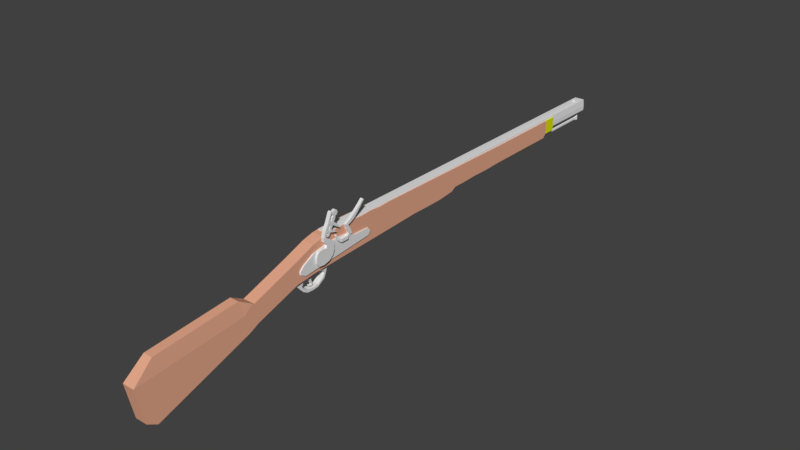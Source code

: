 # Source: musketweopon.blend  (saved by Blender 2.77.0; exported with 4.5.12 LTS)
import bpy
from mathutils import Matrix  # noqa: F401  (used for matrix-valued properties, if any)

bpy.ops.wm.read_factory_settings(use_empty=True)
scene = bpy.context.scene
scene.name = 'Scene'

# ---- collections
col_collection_1 = bpy.data.collections.new('Collection 1'); scene.collection.children.link(col_collection_1)

# ---- materials (node trees are filled in below, after node groups)
mat_material_009 = bpy.data.materials.new('Material.009')
mat_material_009.alpha_threshold = 0.0
mat_material_009.use_transparent_shadow = False
mat_material_009.roughness = 0.5
mat_material_006 = bpy.data.materials.new('Material.006')
mat_material_006.alpha_threshold = 0.0
mat_material_006.use_transparent_shadow = False
mat_material_006.diffuse_color = (0.8, 0.7663, 0.03698, 1.0)
mat_material_006.roughness = 0.5
mat_material_008 = bpy.data.materials.new('Material.008')
mat_material_008.alpha_threshold = 0.0
mat_material_008.use_transparent_shadow = False
mat_material_008.roughness = 0.5
mat_material_007 = bpy.data.materials.new('Material.007')
mat_material_007.alpha_threshold = 0.0
mat_material_007.use_transparent_shadow = False
mat_material_007.roughness = 0.5
mat_material_005 = bpy.data.materials.new('Material.005')
mat_material_005.alpha_threshold = 0.0
mat_material_005.use_transparent_shadow = False
mat_material_005.roughness = 0.5
mat_material = bpy.data.materials.new('Material')
mat_material.alpha_threshold = 0.0
mat_material.use_transparent_shadow = False
mat_material.roughness = 0.5
mat_material_001 = bpy.data.materials.new('Material.001')
mat_material_001.alpha_threshold = 0.0
mat_material_001.use_transparent_shadow = False
mat_material_001.diffuse_color = (0.7675, 0.8, 0.0, 1.0)
mat_material_001.roughness = 0.5
mat_material_002 = bpy.data.materials.new('Material.002')
mat_material_002.alpha_threshold = 0.0
mat_material_002.use_transparent_shadow = False
mat_material_002.roughness = 0.5
mat_material_003 = bpy.data.materials.new('Material.003')
mat_material_003.alpha_threshold = 0.0
mat_material_003.use_transparent_shadow = False
mat_material_003.roughness = 0.5
mat_material_004 = bpy.data.materials.new('Material.004')
mat_material_004.alpha_threshold = 0.0
mat_material_004.use_transparent_shadow = False
mat_material_004.diffuse_color = (0.8, 0.3994, 0.2602, 1.0)
mat_material_004.specular_color = (0.7613, 0.7613, 0.7613)
mat_material_004.roughness = 0.5

# ---- material node trees

# ---- world
world_world = bpy.data.worlds.new('World'); scene.world = world_world
world_world.color = (0.05088, 0.05088, 0.05088)
world_world.use_sun_shadow = False
world_world.sun_shadow_jitter_overblur = 0.0
world_world.cycles.sampling_method = 'MANUAL'

# ---- meshes
me_cylinder = bpy.data.meshes.new('Cylinder')
me_cylinder.from_pydata([(0.0, 1.0, -1.0), (0.0, 1.0, 1.0), (0.1951, 0.9808, -1.0), (0.1951, 0.9808, 1.0), (0.3827, 0.9239, -1.0), (0.3827, 0.9239, 1.0), (0.5556, 0.8315, -1.0), (0.5556, 0.8315, 1.0), (0.7071, 0.7071, -1.0), (0.7071, 0.7071, 1.0), (0.8315, 0.5556, -1.0), (0.8315, 0.5556, 1.0), (0.9239, 0.3827, -1.0), (0.9239, 0.3827, 1.0), (0.9808, 0.1951, -1.0), (0.9808, 0.1951, 1.0), (1.0, 7.55e-08, -1.0), (1.0, 7.55e-08, 1.0), (0.9808, -0.1951, -1.0), (0.9808, -0.1951, 1.0), (0.9239, -0.3827, -1.0), (0.9239, -0.3827, 1.0), (0.8315, -0.5556, -1.0), (0.8315, -0.5556, 1.0), (0.7071, -0.7071, -1.0), (0.7071, -0.7071, 1.0), (0.5556, -0.8315, -1.0), (0.5556, -0.8315, 1.0), (0.3827, -0.9239, -1.0), (0.3827, -0.9239, 1.0), (0.1951, -0.9808, -1.0), (0.1951, -0.9808, 1.0), (-3.258e-07, -1.0, -1.0), (-3.258e-07, -1.0, 1.0), (-0.1951, -0.9808, -1.0), (-0.1951, -0.9808, 1.0), (-0.3827, -0.9239, -1.0), (-0.3827, -0.9239, 1.0), (-0.5556, -0.8315, -1.0), (-0.5556, -0.8315, 1.0), (-0.7071, -0.7071, -1.0), (-0.7071, -0.7071, 1.0), (-0.8315, -0.5556, -1.0), (-0.8315, -0.5556, 1.0), (-0.9239, -0.3827, -1.0), (-0.9239, -0.3827, 1.0), (-0.9808, -0.1951, -1.0), (-0.9808, -0.1951, 1.0), (-1.0, 9.656e-07, -1.0), (-1.0, 9.656e-07, 1.0), (-0.9808, 0.1951, -1.0), (-0.9808, 0.1951, 1.0), (-0.9239, 0.3827, -1.0), (-0.9239, 0.3827, 1.0), (-0.8315, 0.5556, -1.0), (-0.8315, 0.5556, 1.0), (-0.7071, 0.7071, -1.0), (-0.7071, 0.7071, 1.0), (-0.5556, 0.8315, -1.0), (-0.5556, 0.8315, 1.0), (-0.3827, 0.9239, -1.0), (-0.3827, 0.9239, 1.0), (-0.1951, 0.9808, -1.0), (-0.1951, 0.9808, 1.0)], [], [(0, 1, 3, 2), (2, 3, 5, 4), (4, 5, 7, 6), (6, 7, 9, 8), (8, 9, 11, 10), (10, 11, 13, 12), (12, 13, 15, 14), (14, 15, 17, 16), (16, 17, 19, 18), (18, 19, 21, 20), (20, 21, 23, 22), (22, 23, 25, 24), (24, 25, 27, 26), (26, 27, 29, 28), (28, 29, 31, 30), (30, 31, 33, 32), (32, 33, 35, 34), (34, 35, 37, 36), (36, 37, 39, 38), (38, 39, 41, 40), (40, 41, 43, 42), (42, 43, 45, 44), (44, 45, 47, 46), (46, 47, 49, 48), (48, 49, 51, 50), (50, 51, 53, 52), (52, 53, 55, 54), (54, 55, 57, 56), (56, 57, 59, 58), (58, 59, 61, 60), (3, 1, 63, 61, 59, 57, 55, 53, 51, 49, 47, 45, 43, 41, 39, 37, 35, 33, 31, 29, 27, 25, 23, 21, 19, 17, 15, 13, 11, 9, 7, 5), (60, 61, 63, 62), (62, 63, 1, 0), (0, 2, 4, 6, 8, 10, 12, 14, 16, 18, 20, 22, 24, 26, 28, 30, 32, 34, 36, 38, 40, 42, 44, 46, 48, 50, 52, 54, 56, 58, 60, 62)])
me_cylinder.use_remesh_preserve_volume = False
me_cylinder.use_remesh_preserve_attributes = False
me_cylinder.use_mirror_vertex_groups = False
me_cylinder.update()
me_cube_012 = bpy.data.meshes.new('Cube.012')
me_cube_012.from_pydata([(-1.0, -1.0, -1.0), (-1.0, -1.0, 0.7224), (-1.0, 1.0, -1.0), (-1.0, 1.0, 1.208), (1.0, -1.0, -1.0), (1.0, -1.0, 0.7224), (1.0, 1.0, -1.0), (1.0, 1.0, 1.208), (-1.0, -0.1429, 0.8265), (-1.0, -0.1429, -1.0), (1.0, -0.1429, 0.8265), (1.0, -0.1429, -1.0), (-1.0, -3.811, -0.9197), (-1.0, -3.811, 0.7224), (1.0, -3.811, 0.7224), (1.0, -3.811, -0.9197), (-1.0, -3.366, -1.0), (-1.0, -3.366, 0.7224), (1.0, -3.366, -1.0), (1.0, -3.366, 0.7224), (-0.8224, -4.912, -0.2429), (-0.8224, -4.301, 0.9615), (0.8224, -4.301, 0.9615), (0.8224, -4.912, -0.2429), (-0.7999, -5.968, 0.636), (-0.7999, -5.066, 1.591), (0.7999, -5.066, 1.591), (0.7999, -5.968, 0.636), (-0.647, -6.503, 1.707), (-0.647, -5.578, 2.23), (0.647, -5.578, 2.23), (0.647, -6.503, 1.707), (-0.5232, -6.869, 2.647), (-0.5232, -6.056, 2.925), (0.5232, -6.056, 2.925), (0.5232, -6.869, 2.647), (-0.5232, -7.184, 3.566), (-0.5232, -6.371, 3.844), (0.5232, -6.371, 3.844), (0.5232, -7.184, 3.566), (-1.0, -1.0, -0.1388), (-1.0, 1.0, 0.1041), (1.0, 1.0, 0.1041), (1.0, -1.0, -0.1388), (1.0, -0.1429, -0.08676), (-1.0, -0.1429, -0.08676), (-1.0, -3.811, -0.09865), (1.0, -3.811, -0.09865), (1.0, -3.366, -0.1388), (-1.0, -3.366, -0.1388), (-0.8224, -4.607, 0.3593), (0.8224, -4.607, 0.3593), (-0.7999, -5.517, 1.113), (0.7999, -5.517, 1.113), (-0.647, -6.041, 1.969), (0.647, -6.041, 1.969), (-0.5232, -6.462, 2.786), (0.5232, -6.462, 2.786), (-0.5232, -6.878, 4.067), (0.5232, -6.878, 4.067), (-1.0, 4.193, 0.1041), (-1.0, 3.636, -1.0), (-1.0, 3.663, 1.208), (-2.157, 1.0, 1.208), (-0.1566, 1.0, 1.208), (-0.1566, 1.0, 0.1041), (-0.1566, 1.0, -1.0), (-2.157, 1.0, -1.0), (-0.1566, 3.663, 1.208), (-2.157, 4.193, 0.1041), (-2.157, 3.636, -1.0), (-2.157, 3.663, 1.208), (-0.1566, 4.193, 0.1041), (-0.1566, 3.636, -1.0), (-1.0, 1.0, -0.4893), (1.0, 1.0, -0.4893), (1.0, -1.0, -0.6017), (1.0, -0.1429, -0.5776), (-1.0, -0.1429, -0.5776), (1.0, -3.811, -0.5399), (1.0, -3.366, -0.6017), (0.8224, -4.771, 0.0356), (0.7999, -5.76, 0.8568), (0.647, -6.289, 1.828), (0.5232, -6.681, 2.711), (0.5232, -7.042, 3.797), (-1.0, -1.0, -0.6017), (-1.0, -3.811, -0.5399), (-1.0, -3.366, -0.6017), (-0.8224, -4.771, 0.0356), (-0.7999, -5.76, 0.8568), (-0.647, -6.289, 1.828), (-0.5232, -6.681, 2.711), (-0.5232, -7.042, 3.797), (-1.0, 4.04, -0.4893), (-0.1566, 1.0, -0.4893), (-2.157, 4.04, -0.4893), (-0.1566, 4.04, -0.4893), (-1.0, -1.0, 0.2918), (-1.0, -3.811, 0.3118), (-1.0, -3.366, 0.2918), (-0.8224, -4.454, 0.6604), (-0.7999, -5.292, 1.352), (-0.647, -5.81, 2.099), (-0.5232, -6.259, 2.856), (-0.5232, -6.625, 3.956), (-1.0, 1.0, 0.6562), (1.0, 1.0, 0.6562), (1.0, -1.0, 0.2918), (1.0, -0.1429, 0.3699), (-1.0, -0.1429, 0.3699), (1.0, -3.811, 0.3118), (1.0, -3.366, 0.2918), (0.8224, -4.454, 0.6604), (0.7999, -5.292, 1.352), (0.647, -5.81, 2.099), (0.5232, -6.259, 2.856), (0.5232, -6.625, 3.956), (-1.0, 4.096, 0.6562), (-0.1566, 1.0, 0.6562), (-2.157, 4.096, 0.6562), (-0.1566, 4.096, 0.6562), (-1.0, 2.508, 1.208), (-1.0, 1.91, 0.1041), (-1.0, 2.458, -1.0), (-0.1566, 2.508, 1.208), (-2.157, 2.508, 1.208), (-2.157, 2.458, -1.0), (-0.1566, 2.458, -1.0), (-0.1566, 1.91, 0.1041), (-0.1566, 2.009, -0.4893), (-1.0, 2.009, -0.4893), (-0.1566, 2.01, 0.6562), (-1.0, 2.01, 0.6562), (-1.0, 2.765, 0.1041), (-0.1566, 2.693, 1.208), (-0.1566, 2.647, -1.0), (-0.1566, 3.16, -0.4893), (-1.0, 3.16, -0.4893), (-0.1566, 2.414, 0.7538), (-1.0, 2.414, 0.7538), (-1.0, 2.693, 1.208), (-1.0, 2.647, -1.0), (-2.157, 2.693, 1.208), (-2.157, 2.647, -1.0), (-0.1566, 2.765, 0.1041), (-1.0, 3.034, 0.1041), (-0.1566, 2.914, 1.208), (-0.1566, 2.873, -1.0), (-0.1566, 3.363, -0.4893), (-1.0, 3.363, -0.4893), (-0.1566, 2.618, 0.8514), (-1.0, 2.618, 0.8514), (-1.0, 2.914, 1.208), (-1.0, 2.873, -1.0), (-2.157, 2.914, 1.208), (-2.157, 2.873, -1.0), (-0.1566, 3.034, 0.1041), (-1.0, 1.0, -0.7695), (1.0, 1.0, -0.7695), (1.0, -1.0, -0.8202), (1.0, -0.1429, -0.8093), (-1.0, -0.1429, -0.8093), (1.0, -3.811, -0.7482), (1.0, -3.366, -0.8202), (0.8224, -4.848, -0.1172), (0.7999, -5.874, 0.7357), (0.647, -6.407, 1.762), (0.5232, -6.784, 2.676), (0.5232, -7.12, 3.67), (-1.0, 3.818, -0.7695), (-0.1566, 1.0, -0.7695), (-2.157, 3.818, -0.7695), (-0.1566, 3.818, -0.7695), (-1.0, -1.0, -0.8202), (-1.0, -3.811, -0.7482), (-1.0, -3.366, -0.8202), (-0.8224, -4.848, -0.1172), (-0.7999, -5.874, 0.7357), (-0.647, -6.407, 1.762), (-0.5232, -6.784, 2.676), (-0.5232, -7.12, 3.67), (-1.0, 2.255, -0.7695), (-0.1566, 2.255, -0.7695), (-1.0, 2.879, -0.7695), (-0.1566, 2.879, -0.7695), (-1.0, 3.094, -0.7695), (-0.1566, 3.094, -0.7695)], [], [(162, 158, 2, 9), (150, 146, 60, 94), (161, 160, 4, 11), (176, 16, 12, 175), (9, 2, 6, 11), (10, 7, 3, 8), (5, 10, 8, 1), (0, 9, 11, 4), (159, 161, 11, 6), (174, 162, 9, 0), (14, 13, 21, 22), (16, 18, 15, 12), (19, 17, 13, 14), (112, 19, 14, 111), (108, 5, 19, 112), (5, 1, 17, 19), (0, 4, 18, 16), (174, 0, 16, 176), (113, 22, 26, 114), (175, 12, 20, 177), (12, 15, 23, 20), (111, 14, 22, 113), (26, 25, 29, 30), (22, 21, 25, 26), (177, 20, 24, 178), (20, 23, 27, 24), (28, 31, 35, 32), (178, 24, 28, 179), (24, 27, 31, 28), (114, 26, 30, 115), (34, 33, 37, 38), (115, 30, 34, 116), (30, 29, 33, 34), (179, 28, 32, 180), (169, 181, 36, 39), (180, 32, 36, 181), (32, 35, 39, 36), (116, 34, 38, 117), (84, 57, 59, 85), (104, 56, 58, 105), (117, 105, 58, 59), (103, 54, 56, 104), (83, 55, 57, 84), (82, 53, 55, 83), (102, 52, 54, 103), (101, 50, 52, 102), (79, 47, 51, 81), (99, 46, 50, 101), (81, 51, 53, 82), (98, 40, 49, 100), (76, 43, 48, 80), (80, 48, 47, 79), (98, 110, 45, 40), (107, 109, 44, 42), (100, 49, 46, 99), (109, 108, 43, 44), (154, 61, 70, 156), (110, 106, 41, 45), (6, 2, 67, 66), (94, 60, 69, 96), (152, 153, 62, 118), (118, 62, 71, 120), (107, 42, 65, 119), (159, 6, 66, 171), (155, 147, 68, 71), (172, 173, 73, 70), (120, 121, 72, 69), (187, 148, 73, 173), (151, 157, 72, 121), (148, 156, 70, 73), (3, 7, 64, 63), (122, 3, 63, 126), (157, 149, 97, 72), (69, 72, 97, 96), (42, 75, 95, 65), (170, 94, 96, 172), (164, 80, 79, 163), (160, 76, 80, 164), (165, 81, 82, 166), (163, 79, 81, 165), (166, 82, 83, 167), (167, 83, 84, 168), (168, 84, 85, 169), (56, 92, 93, 58), (59, 58, 93, 85), (54, 91, 92, 56), (52, 90, 91, 54), (50, 89, 90, 52), (46, 87, 89, 50), (40, 86, 88, 49), (40, 45, 78, 86), (42, 44, 77, 75), (49, 88, 87, 46), (44, 43, 76, 77), (186, 150, 94, 170), (45, 41, 74, 78), (147, 151, 121, 68), (71, 68, 121, 120), (7, 107, 119, 64), (60, 118, 120, 69), (146, 152, 118, 60), (8, 3, 106, 110), (10, 5, 108, 109), (17, 100, 99, 13), (7, 10, 109, 107), (1, 8, 110, 98), (1, 98, 100, 17), (13, 99, 101, 21), (21, 101, 102, 25), (25, 102, 103, 29), (29, 103, 104, 33), (38, 37, 105, 117), (33, 104, 105, 37), (57, 116, 117, 59), (55, 115, 116, 57), (53, 114, 115, 55), (47, 111, 113, 51), (51, 113, 114, 53), (43, 108, 112, 48), (48, 112, 111, 47), (41, 106, 133, 123), (64, 119, 132, 125), (158, 74, 131, 182), (65, 95, 130, 129), (141, 122, 126, 143), (66, 67, 127, 128), (119, 65, 129, 132), (171, 66, 128, 183), (63, 64, 125, 126), (106, 3, 122, 133), (2, 124, 127, 67), (74, 41, 123, 131), (153, 141, 143, 155), (123, 133, 140, 134), (125, 132, 139, 135), (182, 131, 138, 184), (129, 130, 137, 145), (128, 127, 144, 136), (132, 129, 145, 139), (183, 128, 136, 185), (126, 125, 135, 143), (133, 122, 141, 140), (124, 142, 144, 127), (131, 123, 134, 138), (62, 153, 155, 71), (134, 140, 152, 146), (135, 139, 151, 147), (184, 138, 150, 186), (145, 137, 149, 157), (136, 144, 156, 148), (139, 145, 157, 151), (185, 136, 148, 187), (143, 135, 147, 155), (140, 141, 153, 152), (142, 154, 156, 144), (138, 134, 146, 150), (137, 185, 187, 149), (142, 184, 186, 154), (130, 183, 185, 137), (124, 182, 184, 142), (95, 171, 183, 130), (2, 158, 182, 124), (154, 186, 170, 61), (35, 168, 169, 39), (31, 167, 168, 35), (27, 166, 167, 31), (15, 163, 165, 23), (23, 165, 166, 27), (4, 160, 164, 18), (18, 164, 163, 15), (61, 170, 172, 70), (149, 187, 173, 97), (96, 97, 173, 172), (75, 159, 171, 95), (92, 180, 181, 93), (85, 93, 181, 169), (91, 179, 180, 92), (90, 178, 179, 91), (89, 177, 178, 90), (87, 175, 177, 89), (86, 174, 176, 88), (86, 78, 162, 174), (75, 77, 161, 159), (88, 176, 175, 87), (77, 76, 160, 161), (78, 74, 158, 162)])
me_cube_012.materials.append(mat_material_009)
me_cube_012.use_remesh_preserve_volume = False
me_cube_012.use_remesh_preserve_attributes = False
me_cube_012.use_mirror_vertex_groups = False
me_cube_012.update()
me_cube_014 = bpy.data.meshes.new('Cube.014')
me_cube_014.from_pydata([(-1.0, -1.0, -0.8469), (-1.0, -1.0, 1.0), (-1.0, 1.0, 1.0), (1.0, -1.0, -0.8469), (1.0, -1.0, 1.0), (1.0, 1.0, 1.0), (-1.0, 72.48, -0.07901), (-0.5113, 72.48, -0.5705), (0.5113, 72.48, -0.5705), (1.0, 72.48, -0.07901), (-1.198, 243.1, 0.2264), (-0.709, 243.1, -0.2651), (0.709, 243.1, -0.2651), (1.198, 243.1, 0.2264), (-1.0, 1.0, -0.3931), (-0.5686, 1.0, -0.8245), (-1.0, 0.5687, -0.8293), (0.5686, 1.0, -0.8245), (1.0, 1.0, -0.3931), (1.0, 0.5687, -0.8293), (-0.5686, 72.42, -0.5707), (-1.0, 72.42, -0.1394), (1.0, 72.42, -0.1394), (0.5686, 72.42, -0.5707), (-0.5935, 72.48, 1.0), (-1.0, 72.48, 0.5887), (-1.0, 72.07, 1.0), (1.0, 72.48, 0.5887), (0.594, 72.48, 1.0), (1.0, 72.07, 1.0), (-0.7912, 243.1, 2.13), (-1.198, 243.1, 1.719), (1.198, 243.1, 1.719), (0.7918, 243.1, 2.13), (-0.4984, 248.6, -0.01156), (-0.709, 247.6, -0.9507), (-0.8465, 248.6, 0.126), (-1.806, 247.6, -0.4606), (0.8058, 248.6, 0.1167), (1.921, 247.6, -0.4605), (0.4918, 248.6, -0.01156), (0.709, 247.6, -0.9507), (-0.8465, 248.6, 2.57), (-1.806, 247.6, 2.84), (-1.045, 248.6, 2.415), (-1.302, 247.6, 3.25), (0.939, 248.6, 2.415), (1.167, 247.6, 3.249), (0.8058, 248.6, 2.499), (1.921, 247.6, 2.839)], [], [(0, 16, 15, 17, 19, 3), (32, 49, 47, 33), (27, 9, 13, 32), (4, 1, 0, 3), (17, 15, 20, 7, 8, 23), (4, 5, 2, 1), (43, 31, 30, 45), (1, 2, 14, 16, 0), (6, 25, 31, 10), (8, 7, 11, 12), (10, 37, 35, 11), (5, 4, 3, 19, 18), (6, 7, 20, 21), (2, 5, 29, 28, 24, 26), (39, 13, 12, 41), (10, 31, 43, 37), (8, 9, 22, 23), (8, 12, 13, 9), (11, 7, 6, 10), (12, 11, 35, 41), (32, 13, 39, 49), (14, 2, 26, 25, 6, 21), (14, 15, 16), (17, 18, 19), (22, 18, 17, 23), (14, 21, 20, 15), (5, 18, 22, 9, 27, 29), (24, 25, 26), (27, 28, 29), (33, 28, 27, 32), (24, 30, 31, 25), (30, 33, 47, 45), (24, 28, 33, 30), (36, 34, 35, 37), (40, 38, 39, 41), (34, 40, 41, 35), (48, 46, 47, 49), (44, 42, 43, 45), (46, 44, 45, 47), (42, 36, 37, 43), (38, 48, 49, 39), (42, 44, 46, 48, 38, 40, 34, 36)])
me_cube_014.use_remesh_preserve_volume = False
me_cube_014.use_remesh_preserve_attributes = False
me_cube_014.use_mirror_vertex_groups = False
me_cube_014.update()
me_cube_010 = bpy.data.meshes.new('Cube.010')
me_cube_010.from_pydata([(-1.0, -1.577, -1.916), (-1.0, -1.0, 1.0), (-1.0, 1.0, -1.0), (-1.0, 1.0, 1.0), (1.0, -1.577, -1.916), (1.0, -1.0, 1.0), (1.0, 1.0, -1.0), (1.0, 1.0, 1.0), (-1.0, -0.3846, 0.6082), (-1.0, -0.3846, -1.392), (1.0, -0.3846, 0.6082), (1.0, -0.3846, -1.392)], [], [(8, 3, 2, 9), (3, 7, 6, 2), (10, 5, 4, 11), (5, 1, 0, 4), (9, 2, 6, 11), (10, 7, 3, 8), (5, 10, 8, 1), (0, 9, 11, 4), (7, 10, 11, 6), (1, 8, 9, 0)])
me_cube_010.materials.append(mat_material_006)
me_cube_010.use_remesh_preserve_volume = False
me_cube_010.use_remesh_preserve_attributes = False
me_cube_010.use_mirror_vertex_groups = False
me_cube_010.update()
me_cube_007 = bpy.data.meshes.new('Cube.007')
me_cube_007.from_pydata([(-1.0, -2.945, -0.9259), (-1.0, -2.541, 2.046), (-1.0, 1.225, -1.018), (-1.0, 0.6854, 1.593), (1.0, -2.945, -0.9259), (1.0, -2.541, 2.046), (1.0, 1.225, -1.018), (1.0, 0.6854, 1.593), (-1.0, -1.252, 1.956), (-1.0, -1.407, -0.9597), (1.0, -1.252, 1.956), (1.0, -1.407, -0.9597), (1.0, -1.367, 6.345), (1.0, -2.302, 5.701), (-1.0, -2.302, 5.701), (-1.0, -1.367, 6.345), (1.0, -1.013, 4.07), (1.0, -2.186, 3.808), (-1.0, -1.013, 4.07), (-1.0, -2.186, 3.808), (1.0, -2.086, 7.672), (1.0, -2.977, 7.707), (-1.0, -2.977, 7.707), (-1.0, -2.086, 7.672), (1.0, -1.966, 8.188), (1.0, -2.609, 8.806), (-1.0, -2.609, 8.806), (-1.0, -1.966, 8.188), (1.0, -1.707, 8.153), (1.0, -1.743, 9.044), (-1.0, -1.743, 9.044), (-1.0, -1.707, 8.153), (1.0, -1.035, 8.001), (1.0, -0.8096, 8.864), (-1.0, -0.8096, 8.864), (-1.0, -1.035, 8.001), (1.0, -0.73, 7.746), (1.0, 0.07737, 8.125), (-1.0, 0.07737, 8.125), (-1.0, -0.73, 7.746), (-1.0, -2.176, -0.9428), (1.0, -1.896, 2.001), (-1.0, -1.896, 2.001), (1.0, -2.176, -0.9428), (1.0, -1.834, 6.023), (-1.0, -1.834, 6.023), (-1.0, -1.599, 3.939), (1.0, -1.599, 3.939), (1.0, -2.532, 7.69), (-1.0, -2.532, 7.69), (1.0, -2.287, 8.497), (-1.0, -2.287, 8.497), (1.0, -1.725, 8.598), (-1.0, -1.725, 8.598), (1.0, -0.9222, 8.433), (-1.0, -0.9222, 8.433), (1.0, -0.2072, 7.599), (-1.0, -0.2072, 7.599), (-1.0, -2.688, 0.9669), (-1.0, 1.528, 0.7182), (1.0, 1.528, 0.7182), (1.0, -2.688, 0.9669), (1.0, -1.308, 0.8971), (-1.0, -1.308, 0.8971), (-1.0, -1.998, 0.932), (1.0, -1.998, 0.932)], [], [(63, 59, 2, 9), (59, 60, 6, 2), (65, 61, 4, 43), (61, 58, 0, 4), (9, 2, 6, 11), (10, 7, 3, 8), (47, 16, 12, 44), (40, 9, 11, 43), (60, 62, 11, 6), (64, 63, 9, 40), (44, 12, 20, 48), (16, 18, 15, 12), (46, 19, 14, 45), (19, 17, 13, 14), (1, 5, 17, 19), (42, 1, 19, 46), (10, 8, 18, 16), (41, 10, 16, 47), (49, 22, 26, 51), (12, 15, 23, 20), (14, 13, 21, 22), (45, 14, 22, 49), (24, 27, 31, 28), (48, 20, 24, 50), (20, 23, 27, 24), (22, 21, 25, 26), (30, 29, 33, 34), (26, 25, 29, 30), (51, 26, 30, 53), (50, 24, 28, 52), (55, 34, 38, 57), (53, 30, 34, 55), (52, 28, 32, 54), (28, 31, 35, 32), (56, 36, 39, 57), (54, 32, 36, 56), (32, 35, 39, 36), (34, 33, 37, 38), (33, 54, 56, 37), (37, 56, 57, 38), (29, 52, 54, 33), (31, 53, 55, 35), (35, 55, 57, 39), (25, 50, 52, 29), (27, 51, 53, 31), (21, 48, 50, 25), (15, 45, 49, 23), (23, 49, 51, 27), (5, 41, 47, 17), (8, 42, 46, 18), (18, 46, 45, 15), (13, 44, 48, 21), (58, 64, 40, 0), (0, 40, 43, 4), (17, 47, 44, 13), (62, 65, 43, 11), (10, 41, 65, 62), (1, 42, 64, 58), (42, 8, 63, 64), (7, 10, 62, 60), (5, 1, 58, 61), (41, 5, 61, 65), (3, 7, 60, 59), (8, 3, 59, 63)])
me_cube_007.use_remesh_preserve_volume = False
me_cube_007.use_remesh_preserve_attributes = False
me_cube_007.use_mirror_vertex_groups = False
me_cube_007.update()
me_cube_005 = bpy.data.meshes.new('Cube.005')
me_cube_005.from_pydata([(-1.0, 0.6731, -0.7675), (-1.0, -1.239, 0.8815), (-1.0, 0.9986, -0.1304), (-1.0, 1.0, 1.0), (1.0, 0.6731, -0.7675), (1.0, -1.239, 0.8815), (1.0, 0.9986, -0.1304), (1.0, 1.0, 1.0), (-1.0, 2.113, -1.394), (-1.0, 1.486, -2.192), (1.0, 2.113, -1.394), (1.0, 1.486, -2.192), (-1.0, 2.545, -2.508), (-1.0, 2.286, -3.375), (1.0, 2.545, -2.508), (1.0, 2.286, -3.375), (-1.0, 4.054, -3.681), (-1.0, 3.795, -4.547), (1.0, 4.054, -3.681), (1.0, 3.795, -4.547), (-1.0, 8.101, -4.423), (-1.0, 7.861, -5.184), (1.0, 8.101, -4.423), (1.0, 7.861, -5.184), (1.0, 5.798, -5.023), (1.0, 6.029, -4.314), (-1.0, 6.029, -4.314), (-1.0, 5.798, -5.023), (-1.0, 10.08, -3.527), (-1.0, 10.71, -4.019), (1.0, 10.08, -3.527), (1.0, 10.71, -4.019), (-1.0, 11.11, -2.485), (-1.0, 11.87, -2.266), (1.0, 11.11, -2.485), (1.0, 11.87, -2.266), (-1.0, 9.62, 0.3017), (-1.0, 12.75, -0.05235), (1.0, 9.62, 0.3017), (1.0, 12.75, -0.05235), (-1.0, 12.31, -1.159), (1.0, 12.31, -1.159), (1.0, 10.61, -1.083), (-1.0, 10.61, -1.083), (-1.0, 1.638, -0.5904), (-1.0, 1.145, -1.594), (1.0, 1.638, -0.5904), (1.0, 1.145, -1.594), (1.0, 4.382, 0.8455), (-1.0, 4.382, 0.8455), (-1.0, 3.692, 0.8849), (1.0, 3.692, 0.8849), (-1.0, 2.951, -0.3441), (1.0, 2.951, -0.3441), (1.0, 2.436, 0.05249), (-1.0, 2.436, 0.05249)], [], [(1, 3, 2, 0), (3, 7, 6, 2), (7, 5, 4, 6), (5, 1, 0, 4), (45, 44, 8, 9), (5, 7, 3, 1), (10, 11, 15, 14), (53, 52, 49, 48), (47, 45, 9, 11), (46, 47, 11, 10), (15, 13, 17, 19), (9, 8, 12, 13), (11, 9, 13, 15), (8, 10, 14, 12), (25, 24, 23, 22), (12, 14, 18, 16), (14, 15, 19, 18), (13, 12, 16, 17), (21, 20, 28, 29), (27, 26, 20, 21), (24, 27, 21, 23), (26, 25, 22, 20), (16, 18, 25, 26), (19, 17, 27, 24), (17, 16, 26, 27), (18, 19, 24, 25), (30, 31, 35, 34), (23, 21, 29, 31), (20, 22, 30, 28), (22, 23, 31, 30), (41, 40, 37, 39), (29, 28, 32, 33), (31, 29, 33, 35), (28, 30, 34, 32), (37, 36, 38, 39), (43, 42, 38, 36), (42, 41, 39, 38), (40, 43, 36, 37), (33, 32, 43, 40), (34, 35, 41, 42), (32, 34, 42, 43), (35, 33, 40, 41), (6, 4, 47, 46), (4, 0, 45, 47), (2, 6, 46, 44), (0, 2, 44, 45), (50, 51, 48, 49), (55, 54, 51, 50), (54, 53, 48, 51), (52, 55, 50, 49), (8, 44, 55, 52), (46, 10, 53, 54), (44, 46, 54, 55), (10, 8, 52, 53)])
me_cube_005.use_remesh_preserve_volume = False
me_cube_005.use_remesh_preserve_attributes = False
me_cube_005.use_mirror_vertex_groups = False
me_cube_005.update()
me_cube_009 = bpy.data.meshes.new('Cube.009')
me_cube_009.from_pydata([(-1.0, -0.7327, -0.5029), (-1.0, -1.0, 1.0), (-1.0, 1.0, -1.0), (-1.0, 1.0, 1.0), (1.0, -0.7327, -0.5029), (1.0, -1.0, 1.0), (1.0, 1.0, -1.0), (1.0, 1.0, 1.0), (-1.0, -0.3915, 7.852), (-1.0, 1.039, 5.954), (1.0, 1.039, 5.954), (1.0, -0.3915, 7.852), (-1.0, 18.11, 10.47), (-1.0, 18.47, 9.513), (1.0, 18.47, 9.513), (1.0, 18.11, 10.47), (1.0, 3.658, 7.895), (-1.0, 3.658, 7.895), (-1.0, 4.764, 5.703), (1.0, 4.764, 5.703), (1.0, 6.019, 8.154), (-1.0, 7.534, 5.999), (-1.0, 6.019, 8.154), (1.0, 7.534, 5.999), (1.0, 8.594, 8.417), (-1.0, 10.86, 6.858), (-1.0, 8.594, 8.417), (1.0, 10.86, 6.858), (-1.0, 0.1171, 1.0), (-1.0, 0.1171, -1.0), (1.0, 0.1171, 1.0), (1.0, 0.1171, -1.0), (-1.0, 0.3857, 6.803), (1.0, 0.3857, 6.803), (-1.0, 18.47, 10.07), (1.0, 18.47, 10.07), (-1.0, 4.764, 7.578), (1.0, 4.764, 7.578), (-1.0, 7.18, 8.005), (1.0, 7.18, 8.005), (-1.0, 9.827, 8.473), (1.0, 9.827, 8.473), (1.0, 14.24, 9.465), (-1.0, 15.46, 8.462), (-1.0, 14.24, 9.465), (1.0, 15.46, 8.462), (-1.0, 15.05, 9.436), (1.0, 15.05, 9.436), (-1.0, 1.171, 2.956), (1.0, 1.171, 2.956), (1.0, -1.021, 3.966), (-1.0, -1.021, 3.966), (-1.0, 0.2277, 3.389), (1.0, 0.2277, 3.389)], [], [(28, 3, 2, 29), (3, 7, 6, 2), (30, 5, 4, 31), (5, 1, 0, 4), (29, 2, 6, 31), (49, 48, 9, 10), (44, 42, 15, 12), (53, 49, 10, 33), (52, 51, 8, 32), (51, 50, 11, 8), (35, 14, 13, 34), (45, 43, 13, 14), (47, 45, 14, 35), (46, 44, 12, 34), (32, 8, 17, 36), (33, 10, 19, 37), (10, 9, 18, 19), (8, 11, 16, 17), (36, 17, 22, 38), (37, 19, 23, 39), (19, 18, 21, 23), (17, 16, 20, 22), (38, 22, 26, 40), (39, 23, 27, 41), (23, 21, 25, 27), (22, 20, 24, 26), (20, 39, 41, 24), (21, 38, 40, 25), (16, 37, 39, 20), (18, 36, 38, 21), (11, 33, 37, 16), (9, 32, 36, 18), (43, 46, 34, 13), (42, 47, 35, 15), (15, 35, 34, 12), (48, 52, 32, 9), (50, 53, 33, 11), (0, 29, 31, 4), (7, 30, 31, 6), (1, 28, 29, 0), (24, 41, 47, 42), (25, 40, 46, 43), (40, 26, 44, 46), (41, 27, 45, 47), (27, 25, 43, 45), (26, 24, 42, 44), (5, 30, 53, 50), (3, 28, 52, 48), (1, 5, 50, 51), (28, 1, 51, 52), (30, 7, 49, 53), (7, 3, 48, 49)])
me_cube_009.materials.append(mat_material_008)
me_cube_009.use_remesh_preserve_volume = False
me_cube_009.use_remesh_preserve_attributes = False
me_cube_009.use_mirror_vertex_groups = False
me_cube_009.update()
me_cube_008 = bpy.data.meshes.new('Cube.008')
me_cube_008.from_pydata([(-1.0, -0.6935, -0.7406), (-1.0, -0.6935, 0.6935), (-1.0, 0.6699, -0.7406), (-1.0, 0.6699, 0.6935), (1.0, -0.6935, -0.7406), (1.0, -0.6935, 0.6935), (1.0, 0.6699, -0.7406), (1.0, 0.6699, 0.6935), (-1.0, -1.0, 0.0), (-1.0, 1.0, 0.0), (1.0, 1.0, 0.0), (1.0, -1.0, 0.0), (-1.0, -0.02326, 1.0), (-1.0, -0.02326, -1.0), (1.0, -0.02326, 1.0), (1.0, -0.02326, -1.0), (1.0, -0.02326, 0.0), (-1.0, -0.02326, 0.0)], [], [(17, 9, 2, 13), (9, 10, 6, 2), (16, 11, 4, 15), (11, 8, 0, 4), (13, 2, 6, 15), (14, 7, 3, 12), (5, 1, 8, 11), (14, 5, 11, 16), (3, 7, 10, 9), (12, 3, 9, 17), (1, 12, 17, 8), (7, 14, 16, 10), (5, 14, 12, 1), (0, 13, 15, 4), (10, 16, 15, 6), (8, 17, 13, 0)])
me_cube_008.materials.append(mat_material_007)
me_cube_008.use_remesh_preserve_volume = False
me_cube_008.use_remesh_preserve_attributes = False
me_cube_008.use_mirror_vertex_groups = False
me_cube_008.update()
me_cube_006 = bpy.data.meshes.new('Cube.006')
me_cube_006.from_pydata([(-1.0, -0.8099, -0.01328), (-1.0, -1.0, 1.0), (-1.0, 0.7441, 0.1088), (-1.0, 1.0, 1.0), (1.0, -0.8099, -0.01328), (1.0, -1.0, 1.0), (1.0, 0.7441, 0.1088), (1.0, 1.0, 1.0), (-1.0, -1.078, 9.482), (-1.0, 0.1792, 9.534), (1.0, 0.1792, 9.534), (1.0, -1.078, 9.482), (-1.0, 0.0, 1.0), (-1.0, 0.01405, -0.3646), (1.0, 0.0, 1.0), (1.0, 0.01405, -0.3646), (-1.0, -0.4486, 10.34), (1.0, -0.4486, 10.34)], [], [(12, 3, 2, 13), (3, 7, 6, 2), (14, 5, 4, 15), (5, 1, 0, 4), (13, 2, 6, 15), (14, 7, 10, 17), (17, 10, 9, 16), (12, 1, 8, 16), (1, 5, 11, 8), (7, 3, 9, 10), (3, 12, 16, 9), (11, 17, 16, 8), (5, 14, 17, 11), (0, 13, 15, 4), (7, 14, 15, 6), (1, 12, 13, 0)])
me_cube_006.materials.append(mat_material_005)
me_cube_006.use_remesh_preserve_volume = False
me_cube_006.use_remesh_preserve_attributes = False
me_cube_006.use_mirror_vertex_groups = False
me_cube_006.update()
me_cube = bpy.data.meshes.new('Cube')
me_cube.from_pydata([(-1.0, -0.6557, -1.0), (-1.0, -0.6213, 0.7934), (-1.0, 0.9311, -0.8623), (-1.0, 1.757, 0.8279), (1.0, -0.6557, -1.0), (1.0, -0.6213, 0.7934), (1.0, 0.9311, -0.8623), (1.0, 1.757, 0.8279), (-1.0, -0.9311, -0.6), (-1.0, -1.0, -0.2), (-1.0, -1.0, 0.2), (-1.0, -0.8623, 0.6), (-1.0, 1.757, 0.6), (-1.0, 1.792, 0.2), (-1.0, 1.516, -0.4066), (-1.0, 1.03, -0.8066), (1.0, 1.757, 0.6), (1.0, 1.792, 0.2), (1.0, 1.516, -0.4066), (1.0, 1.03, -0.8066), (1.0, -0.8623, 0.6), (1.0, -1.0, 0.2), (1.0, -1.0, -0.2), (1.0, -0.9311, -0.6), (-1.0, -0.1052, 0.8789), (-1.0, 0.1426, -1.071), (1.0, -0.1052, 0.8789), (1.0, 0.1426, -1.071), (1.0, 0.0356, 0.6), (1.0, -0.03571, 0.2), (1.0, -0.03571, -0.2), (1.0, -5.844e-05, -0.6), (-1.0, 0.0356, 0.6), (-1.0, -0.03571, 0.2), (-1.0, -0.03571, -0.2), (-1.0, -5.844e-05, -0.6), (-1.0, 0.5409, 0.7914), (1.0, 0.4307, -0.9949), (1.0, 0.6647, 0.6), (1.0, 0.632, 0.2), (1.0, 0.5314, -0.2755), (1.0, 0.315, -0.6755), (-1.0, 0.4307, -0.9949), (1.0, 0.5409, 0.7914), (-1.0, 0.6647, 0.6), (-1.0, 0.632, 0.2), (-1.0, 0.5314, -0.2755), (-1.0, 0.315, -0.6755), (-1.0, 0.2012, 2.132), (-1.0, 1.484, 1.446), (1.0, 1.484, 1.446), (1.0, 0.2012, 2.132), (1.0, 1.71, 0.9719), (1.0, 0.6419, 1.104), (-1.0, 0.6419, 1.104), (-1.0, 1.71, 0.9719), (1.0, 1.633, 1.209), (-1.0, 0.2322, 1.618), (1.0, 0.2322, 1.618), (-1.0, 1.633, 1.209), (-1.0, 1.33, 0.815), (1.0, 0.7552, -0.9089), (1.0, 1.373, 0.6), (1.0, 1.384, 0.2), (1.0, 1.17, -0.3605), (1.0, 0.6699, -0.7605), (-1.0, 0.7552, -0.9089), (1.0, 1.33, 0.815), (-1.0, 1.373, 0.6), (-1.0, 1.384, 0.2), (-1.0, 1.17, -0.3605), (-1.0, 0.6699, -0.7605), (-1.0, 1.091, 1.721), (1.0, 1.091, 1.721), (-1.0, 1.335, 1.018), (1.0, 1.335, 1.018), (-1.0, 1.128, 1.353), (1.0, 1.128, 1.353), (-1.0, 0.5192, -0.9715), (1.0, 0.7561, 0.7978), (-1.0, 0.858, 0.6), (-1.0, 0.8371, 0.2), (-1.0, 0.7056, -0.2987), (-1.0, 0.4118, -0.6987), (1.0, 0.5396, 2.02), (1.0, 0.8308, 1.081), (1.0, 0.4766, 1.546), (-1.0, 0.7561, 0.7978), (1.0, 0.5192, -0.9715), (1.0, 0.858, 0.6), (1.0, 0.8371, 0.2), (1.0, 0.7056, -0.2987), (1.0, 0.4118, -0.6987), (-1.0, 0.5396, 2.02), (-1.0, 0.8308, 1.081), (-1.0, 0.4766, 1.546), (1.0, 1.652, 4.834), (1.0, 1.341, 4.774), (-1.0, 1.341, 4.774), (-1.0, 1.652, 4.834), (1.0, 1.188, 4.419), (-1.0, 1.188, 4.419), (-1.0, 1.387, 4.456), (1.0, 1.387, 4.456), (-1.0, 0.4536, 2.957), (1.0, 0.7839, 2.898), (1.0, 0.4536, 2.957), (-1.0, 0.7839, 2.898), (1.0, 0.8895, 3.688), (-1.0, 1.085, 3.462), (-1.0, 0.8895, 3.688), (1.0, 1.085, 3.462), (-1.0, 0.475, -0.9832), (1.0, 0.6485, 0.7946), (-1.0, 0.7613, 0.6), (-1.0, 0.7346, 0.2), (-1.0, 0.6185, -0.2871), (-1.0, 0.3634, -0.6871), (1.0, 0.3226, 2.076), (1.0, 0.7364, 1.092), (1.0, 0.3544, 1.582), (-1.0, 0.6485, 0.7946), (1.0, 0.475, -0.9832), (1.0, 0.7613, 0.6), (1.0, 0.7346, 0.2), (1.0, 0.6185, -0.2871), (1.0, 0.3634, -0.6871), (-1.0, 0.3226, 2.076), (-1.0, 0.7364, 1.092), (-1.0, 0.3544, 1.582), (1.0, 1.496, 4.875), (-1.0, 1.496, 4.875), (-1.0, 1.287, 4.438), (1.0, 1.287, 4.438), (1.0, 0.6187, 2.927), (-1.0, 0.6187, 2.927), (1.0, 0.9874, 3.683), (-1.0, 0.9874, 3.683), (1.0, 1.274, 4.618), (-1.0, 1.464, 4.597), (-1.0, 1.274, 4.618), (1.0, 1.464, 4.597), (-1.0, 1.405, 4.684), (1.0, 1.405, 4.684), (1.0, 0.9838, 3.919), (-1.0, 1.181, 3.858), (-1.0, 0.9838, 3.919), (1.0, 1.181, 3.858), (1.0, 1.082, 3.921), (-1.0, 1.082, 3.921), (-1.0, 0.368, 2.677), (1.0, 0.6686, 2.6), (1.0, 0.368, 2.677), (-1.0, 0.6686, 2.6), (-1.0, 0.5183, 2.639), (1.0, 0.5183, 2.639), (-1.0, 2.279, 2.176), (-1.0, 1.844, 2.498), (1.0, 1.844, 2.498), (1.0, 2.279, 2.176), (1.0, 2.556, 2.875), (1.0, 2.772, 2.455), (-1.0, 2.772, 2.455), (-1.0, 2.556, 2.875), (1.0, 2.058, 3.344), (-1.0, 2.058, 3.344), (-1.0, 1.721, 3.157), (1.0, 1.721, 3.157)], [], [(71, 15, 2, 66), (15, 19, 6, 2), (31, 23, 4, 27), (23, 8, 0, 4), (66, 2, 6, 61), (77, 56, 50, 73), (5, 1, 11, 20), (20, 11, 10, 21), (21, 10, 9, 22), (22, 9, 8, 23), (26, 5, 20, 28), (28, 20, 21, 29), (29, 21, 22, 30), (30, 22, 23, 31), (3, 7, 16, 12), (12, 16, 17, 13), (13, 17, 18, 14), (14, 18, 19, 15), (60, 3, 12, 68), (68, 12, 13, 69), (69, 13, 14, 70), (70, 14, 15, 71), (9, 34, 35, 8), (10, 33, 34, 9), (11, 32, 33, 10), (1, 24, 32, 11), (40, 30, 31, 41), (39, 29, 30, 40), (38, 28, 29, 39), (43, 26, 28, 38), (5, 26, 24, 1), (0, 25, 27, 4), (41, 31, 27, 37), (8, 35, 25, 0), (126, 41, 37, 122), (113, 43, 38, 123), (123, 38, 39, 124), (124, 39, 40, 125), (125, 40, 41, 126), (34, 46, 47, 35), (33, 45, 46, 34), (32, 44, 45, 33), (24, 36, 44, 32), (26, 43, 36, 24), (25, 42, 37, 27), (35, 47, 42, 25), (73, 50, 49, 72), (129, 57, 48, 127), (57, 58, 51, 48), (56, 59, 49, 50), (7, 3, 55, 52), (36, 43, 53, 54), (121, 36, 54, 128), (67, 7, 52, 75), (52, 55, 59, 56), (54, 53, 58, 57), (128, 54, 57, 129), (75, 52, 56, 77), (85, 75, 77, 86), (55, 74, 76, 59), (79, 67, 75, 85), (3, 60, 74, 55), (59, 76, 72, 49), (84, 73, 72, 93), (18, 64, 65, 19), (17, 63, 64, 18), (16, 62, 63, 17), (7, 67, 62, 16), (19, 65, 61, 6), (82, 70, 71, 83), (81, 69, 70, 82), (80, 68, 69, 81), (87, 60, 68, 80), (86, 77, 73, 84), (78, 66, 61, 88), (83, 71, 66, 78), (117, 83, 78, 112), (112, 78, 88, 122), (120, 86, 84, 118), (121, 87, 80, 114), (114, 80, 81, 115), (115, 81, 82, 116), (116, 82, 83, 117), (140, 138, 97, 98), (113, 79, 85, 119), (119, 85, 86, 120), (74, 94, 95, 76), (60, 87, 94, 74), (76, 95, 93, 72), (64, 91, 92, 65), (63, 90, 91, 64), (62, 89, 90, 63), (67, 79, 89, 62), (65, 92, 88, 61), (130, 96, 99, 131), (141, 139, 99, 96), (143, 141, 96, 130), (142, 140, 98, 131), (149, 146, 101, 132), (148, 147, 103, 133), (147, 145, 102, 103), (146, 144, 100, 101), (150, 152, 106, 104), (153, 107, 157, 156), (155, 151, 105, 134), (154, 150, 104, 135), (104, 106, 108, 110), (105, 107, 109, 111), (134, 105, 111, 136), (135, 104, 110, 137), (107, 135, 137, 109), (106, 134, 136, 108), (153, 154, 135, 107), (152, 155, 134, 106), (144, 148, 133, 100), (145, 149, 132, 102), (139, 142, 131, 99), (138, 143, 130, 97), (97, 130, 131, 98), (53, 119, 120, 58), (43, 113, 119, 53), (46, 116, 117, 47), (45, 115, 116, 46), (44, 114, 115, 45), (36, 121, 114, 44), (58, 120, 118, 51), (42, 112, 122, 37), (47, 117, 112, 42), (94, 128, 129, 95), (87, 121, 128, 94), (95, 129, 127, 93), (91, 125, 126, 92), (90, 124, 125, 91), (89, 123, 124, 90), (79, 113, 123, 89), (92, 126, 122, 88), (100, 133, 143, 138), (102, 132, 142, 139), (132, 101, 140, 142), (133, 103, 141, 143), (103, 102, 139, 141), (101, 100, 138, 140), (109, 137, 149, 145), (108, 136, 148, 144), (110, 108, 144, 146), (165, 164, 160, 163), (136, 111, 147, 148), (137, 110, 146, 149), (51, 118, 155, 152), (93, 127, 154, 153), (127, 48, 150, 154), (118, 84, 151, 155), (84, 93, 153, 151), (48, 51, 152, 150), (159, 156, 157, 158), (151, 153, 156, 159), (107, 105, 158, 157), (105, 151, 159, 158), (161, 162, 163, 160), (166, 165, 163, 162), (167, 166, 162, 161), (164, 167, 161, 160), (147, 111, 167, 164), (111, 109, 166, 167), (109, 145, 165, 166), (145, 147, 164, 165)])
me_cube.materials.append(mat_material)
me_cube.use_remesh_preserve_volume = False
me_cube.use_remesh_preserve_attributes = False
me_cube.use_mirror_vertex_groups = False
me_cube.update()
me_cube_004 = bpy.data.meshes.new('Cube.004')
me_cube_004.from_pydata([(-1.0, -1.0, -0.32), (-1.0, 0.36, 1.0), (-1.0, 0.7086, -0.9029), (-1.0, 2.603, 2.166), (1.0, -0.3546, -0.32), (1.0, 0.36, 1.0), (1.0, 0.7086, -0.9029), (1.0, 2.603, 2.166), (-1.0, 15.04, 1.68), (-1.0, 15.08, 0.3692), (1.0, 15.04, 1.68), (1.0, 15.08, 0.3692), (-1.0, -0.3686, 0.2929), (-1.0, 1.588, 0.5218), (1.0, 1.588, 0.5218), (1.0, -0.3686, 0.2929), (-1.0, 15.55, 0.978), (1.0, 15.55, 0.978), (-1.0, 3.39, -0.6656), (1.0, 3.39, -0.6656), (1.0, 4.923, 2.561), (-1.0, 4.923, 2.561), (1.0, 4.192, 0.6069), (-1.0, 4.192, 0.6069), (-1.0, 6.286, -0.4094), (1.0, 7.428, 2.755), (1.0, 7.004, 0.6988), (-1.0, 7.004, 0.6988), (1.0, 6.286, -0.4094), (-1.0, 7.428, 2.755), (-1.0, 10.28, -0.05607), (1.0, 10.88, 2.571), (1.0, 10.88, 0.8255), (-1.0, 10.88, 0.8255), (1.0, 10.28, -0.05607), (-1.0, 10.88, 2.571), (-1.0, 11.28, 0.03249), (1.0, 11.75, 1.754), (1.0, 11.85, 0.8572), (-1.0, 11.85, 0.8572), (1.0, 11.28, 0.03249), (-1.0, 11.75, 1.754)], [], [(12, 13, 2, 0), (40, 36, 9, 11), (14, 15, 4, 6), (15, 12, 0, 4), (0, 2, 6, 4), (5, 7, 3, 1), (16, 17, 11, 9), (41, 37, 10, 8), (39, 41, 8, 16), (38, 40, 11, 17), (37, 38, 17, 10), (36, 39, 16, 9), (8, 10, 17, 16), (5, 1, 12, 15), (7, 5, 15, 14), (1, 3, 13, 12), (2, 13, 23, 18), (7, 14, 22, 20), (14, 6, 19, 22), (13, 3, 21, 23), (3, 7, 20, 21), (6, 2, 18, 19), (18, 23, 27, 24), (20, 22, 26, 25), (22, 19, 28, 26), (23, 21, 29, 27), (21, 20, 25, 29), (19, 18, 24, 28), (24, 27, 33, 30), (25, 26, 32, 31), (26, 28, 34, 32), (27, 29, 35, 33), (29, 25, 31, 35), (28, 24, 30, 34), (30, 33, 39, 36), (31, 32, 38, 37), (32, 34, 40, 38), (33, 35, 41, 39), (35, 31, 37, 41), (34, 30, 36, 40)])
me_cube_004.use_remesh_preserve_volume = False
me_cube_004.use_remesh_preserve_attributes = False
me_cube_004.use_mirror_vertex_groups = False
me_cube_004.update()
me_cube_003 = bpy.data.meshes.new('Cube.003')
me_cube_003.from_pydata([(-26.21, -74.42, -1.0), (-26.21, 12.78, -1.0), (0.285, -74.42, -1.0), (0.285, 12.78, -1.0), (-22.13, 12.64, 1.118), (-22.13, 12.64, -0.6143), (-3.797, 12.64, 1.118), (-3.797, 12.64, -0.6143), (-24.71, -74.42, 1.503), (-26.21, -74.42, 0.009912), (-26.21, 12.78, 0.009912), (-24.71, 12.78, 1.503), (-24.72, 12.73, 1.363), (0.285, -74.42, 0.009912), (-1.208, -74.42, 1.503), (-1.208, 12.78, 1.503), (0.285, 12.78, 0.009912), (-1.201, 12.73, 1.363), (-22.13, -18.75, 1.118), (-20.63, -20.24, -0.3758), (-20.63, -20.24, 0.8791), (-22.13, -18.75, -0.6143), (-3.797, -18.75, 1.118), (-5.291, -20.24, -0.3758), (-3.797, -18.75, -0.6143), (-5.291, -20.24, 0.8791), (-26.21, 10.46, -1.0), (0.285, 10.46, -1.0), (-24.71, 10.46, 1.503), (-26.21, 10.46, 0.009912), (-1.208, 10.46, 1.503), (0.285, 10.46, 0.009912), (-26.21, 10.08, -1.0), (-26.21, 10.08, 0.009912), (-1.208, 10.08, 1.503), (0.285, 10.08, -1.0), (-24.71, 10.08, 1.503), (0.285, 10.08, 0.009912), (-8.673, -74.42, 1.503), (-8.673, 12.78, 1.503), (-8.673, 10.46, 1.555), (-8.673, 10.08, 1.555), (-16.69, -74.42, 1.503), (-16.69, 12.78, 1.503), (-16.69, 10.46, 1.555), (-16.69, 10.08, 1.555), (-8.673, 10.46, 2.047), (-8.673, 10.08, 2.047), (-16.69, 10.46, 2.047), (-16.69, 10.08, 2.047)], [], [(44, 43, 11, 28), (3, 1, 5, 7), (17, 16, 3, 7, 6), (29, 10, 1, 26), (26, 1, 3, 27), (12, 11, 43, 39, 15, 17, 6, 4), (19, 23, 25, 20), (1, 10, 12, 4, 5), (37, 13, 2, 35), (5, 4, 18, 21), (4, 6, 22, 18), (6, 7, 24, 22), (7, 5, 21, 24), (10, 11, 12), (15, 16, 17), (28, 11, 10, 29), (34, 14, 13, 37), (19, 20, 21, 18), (18, 22, 23, 19), (22, 24, 25, 23), (24, 21, 20, 25), (13, 14, 38, 42, 8, 9, 0, 2), (15, 30, 31, 16), (36, 28, 29, 33), (16, 31, 27, 3), (32, 26, 27, 35), (33, 29, 26, 32), (45, 44, 28, 36), (42, 45, 36, 8), (9, 33, 32, 0), (0, 32, 35, 2), (8, 36, 33, 9), (30, 34, 37, 31), (31, 37, 35, 27), (14, 34, 41, 38), (34, 30, 40, 41), (30, 15, 39, 40), (38, 41, 45, 42), (40, 44, 48, 46), (40, 39, 43, 44), (47, 46, 48, 49), (41, 40, 46, 47), (44, 45, 49, 48), (45, 41, 47, 49)])
me_cube_003.use_remesh_preserve_volume = False
me_cube_003.use_remesh_preserve_attributes = False
me_cube_003.use_mirror_vertex_groups = False
me_cube_003.update()
me_cube_002 = bpy.data.meshes.new('Cube.002')
me_cube_002.from_pydata([(-18.08, -1.0, -1.0), (-18.08, -1.0, 1.113), (-18.08, 1.0, -1.0), (-18.08, 1.0, 1.113), (1.0, -1.0, -1.0), (1.0, -1.0, 1.113), (1.0, 1.0, -1.0), (1.0, 1.0, 1.113), (-14.78, 1.751, 1.208), (-14.78, 1.751, -0.1749), (-2.297, 1.751, 1.208), (-2.297, 1.751, -0.1749), (-14.78, -8.305, 1.208), (-14.78, -8.305, -0.1749), (-2.297, -8.305, 1.208), (-2.297, -8.305, -0.1749)], [], [(1, 3, 2, 0), (6, 2, 9, 11), (7, 5, 4, 6), (5, 1, 0, 4), (0, 2, 6, 4), (5, 7, 3, 1), (9, 8, 12, 13), (3, 7, 10, 8), (2, 3, 8, 9), (7, 6, 11, 10), (12, 14, 15, 13), (11, 9, 13, 15), (8, 10, 14, 12), (10, 11, 15, 14)])
me_cube_002.materials.append(mat_material_001)
me_cube_002.materials.append(mat_material_002)
me_cube_002.materials.append(mat_material_003)
me_cube_002.use_remesh_preserve_volume = False
me_cube_002.use_remesh_preserve_attributes = False
me_cube_002.use_mirror_vertex_groups = False
me_cube_002.update()
me_cube_001 = bpy.data.meshes.new('Cube.001')
me_cube_001.from_pydata([(-1.0, 0.9496, -0.1511), (-1.0, 0.8955, 0.1464), (1.0, 0.9496, -0.1511), (1.0, 0.8955, 0.1464), (-1.0, 0.7939, -0.2277), (1.0, 0.7939, -0.2277), (-1.0, 1.945, 0.5231), (-1.0, 1.961, 0.1096), (1.0, 1.945, 0.5231), (1.0, 1.961, 0.1096), (1.0, 1.635, 0.07419), (1.0, 1.645, 0.4088), (-1.0, 1.635, 0.07419), (-1.0, 1.645, 0.4088), (-1.0, 3.425, 0.58), (-1.0, 3.417, 0.1663), (1.0, 3.425, 0.58), (1.0, 3.417, 0.1663), (1.0, 3.694, 0.1784), (1.0, 3.976, 0.1903), (1.0, 4.259, 0.1878), (1.0, 4.542, 0.19), (1.0, 4.824, 0.2176), (1.0, 5.107, 0.2655), (1.0, 5.39, 0.2756), (1.0, 5.672, 0.272), (1.0, 5.955, 0.2821), (1.0, 5.963, 0.5568), (1.0, 5.68, 0.5594), (1.0, 5.398, 0.5619), (1.0, 5.115, 0.5645), (1.0, 4.832, 0.5671), (1.0, 4.55, 0.5697), (1.0, 4.267, 0.5723), (1.0, 3.984, 0.5749), (1.0, 3.702, 0.5774), (-1.0, 3.702, 0.5774), (-1.0, 3.984, 0.5749), (-1.0, 4.267, 0.5723), (-1.0, 4.55, 0.5697), (-1.0, 4.832, 0.5671), (-1.0, 5.115, 0.5645), (-1.0, 5.398, 0.5619), (-1.0, 5.68, 0.5594), (-1.0, 5.963, 0.5568), (-1.0, 5.955, 0.2821), (-1.0, 5.672, 0.272), (-1.0, 5.39, 0.2756), (-1.0, 5.107, 0.2655), (-1.0, 4.824, 0.2176), (-1.0, 4.542, 0.19), (-1.0, 4.259, 0.1878), (-1.0, 3.976, 0.1903), (-1.0, 3.694, 0.1784), (-1.0, 2.143, 0.1167), (-1.0, 2.325, 0.1238), (-1.0, 2.507, 0.1309), (-1.0, 2.689, 0.138), (-1.0, 2.871, 0.1451), (-1.0, 3.053, 0.1521), (-1.0, 3.235, 0.1592), (1.0, 3.235, 0.1592), (1.0, 3.053, 0.1521), (1.0, 2.871, 0.1451), (1.0, 2.689, 0.138), (1.0, 2.507, 0.1309), (1.0, 2.325, 0.1238), (1.0, 2.143, 0.1167), (1.0, 2.13, 0.569), (1.0, 2.315, 0.581), (1.0, 2.5, 0.5833), (1.0, 2.685, 0.5855), (1.0, 2.87, 0.5781), (1.0, 3.055, 0.5852), (1.0, 3.24, 0.5729), (-1.0, 3.24, 0.5729), (-1.0, 3.055, 0.5852), (-1.0, 2.87, 0.5781), (-1.0, 2.685, 0.5855), (-1.0, 2.5, 0.5833), (-1.0, 2.315, 0.581), (-1.0, 2.13, 0.569), (1.0, 4.91, 0.2671), (1.0, 4.918, 0.5663), (-1.0, 4.918, 0.5663), (-1.0, 4.91, 0.2671), (1.0, 7.219, 0.2878), (-1.0, 7.227, 0.5603), (1.0, 7.227, 0.5603), (-1.0, 7.219, 0.2878), (1.0, 7.279, 0.3437), (-1.0, 7.287, 0.5605), (1.0, 7.287, 0.5605), (-1.0, 7.279, 0.3437), (-1.0, -0.9599, -0.1022), (1.0, -0.9599, -0.1022), (-1.0, 0.7248, 0.04742), (-0.766, 0.667, 0.2772), (-1.0, 0.8701, 0.161), (0.766, 0.667, 0.2772), (1.0, 0.7248, 0.04742), (1.0, 0.8701, 0.161), (-1.0, -0.9599, -0.1022), (-0.766, -0.6522, 0.1601), (0.766, -0.6522, 0.1601), (1.0, -0.9599, -0.1022), (-1.0, -0.6882, -0.735), (-1.0, -0.8493, -0.6429), (1.0, -0.8493, -0.6429), (1.0, -0.6882, -0.735)], [], [(99, 101, 3, 1, 98, 97), (11, 10, 9, 8), (96, 98, 1, 0, 4), (99, 104, 105, 95, 100), (4, 0, 2, 5), (3, 101, 100, 5, 2), (100, 95, 108, 109, 5), (95, 105, 102, 94, 107, 108), (61, 60, 15, 17), (10, 12, 7, 9), (13, 11, 8, 6), (12, 13, 6, 7), (0, 1, 13, 12), (1, 3, 11, 13), (2, 0, 12, 10), (3, 2, 10, 11), (75, 74, 16, 14), (74, 61, 17, 16), (60, 75, 14, 15), (14, 16, 35, 36), (36, 35, 34, 37), (37, 34, 33, 38), (38, 33, 32, 39), (39, 32, 31, 40), (84, 83, 30, 41), (41, 30, 29, 42), (42, 29, 28, 43), (43, 28, 27, 44), (17, 15, 53, 18), (18, 53, 52, 19), (19, 52, 51, 20), (20, 51, 50, 21), (21, 50, 49, 22), (82, 85, 48, 23), (23, 48, 47, 24), (24, 47, 46, 25), (25, 46, 45, 26), (15, 14, 36, 53), (53, 36, 37, 52), (52, 37, 38, 51), (51, 38, 39, 50), (50, 39, 40, 49), (85, 84, 41, 48), (48, 41, 42, 47), (47, 42, 43, 46), (46, 43, 44, 45), (16, 17, 18, 35), (35, 18, 19, 34), (34, 19, 20, 33), (33, 20, 21, 32), (32, 21, 22, 31), (83, 82, 23, 30), (30, 23, 24, 29), (29, 24, 25, 28), (28, 25, 26, 27), (7, 6, 81, 54), (54, 81, 80, 55), (55, 80, 79, 56), (56, 79, 78, 57), (57, 78, 77, 58), (58, 77, 76, 59), (59, 76, 75, 60), (8, 9, 67, 68), (68, 67, 66, 69), (69, 66, 65, 70), (70, 65, 64, 71), (71, 64, 63, 72), (72, 63, 62, 73), (73, 62, 61, 74), (6, 8, 68, 81), (81, 68, 69, 80), (80, 69, 70, 79), (79, 70, 71, 78), (78, 71, 72, 77), (77, 72, 73, 76), (76, 73, 74, 75), (9, 7, 54, 67), (67, 54, 55, 66), (66, 55, 56, 65), (65, 56, 57, 64), (64, 57, 58, 63), (63, 58, 59, 62), (62, 59, 60, 61), (31, 22, 82, 83), (49, 40, 84, 85), (22, 49, 85, 82), (40, 31, 83, 84), (44, 27, 88, 87), (26, 45, 89, 86), (45, 44, 87, 89), (27, 26, 86, 88), (87, 88, 92, 91), (86, 89, 93, 90), (89, 87, 91, 93), (88, 86, 90, 92), (96, 97, 98), (99, 100, 101), (104, 99, 97, 103), (102, 103, 97, 96, 94), (104, 103, 102, 105), (94, 96, 4, 106, 107), (106, 109, 108, 107), (106, 4, 5, 109)])
me_cube_001.materials.append(mat_material_004)
me_cube_001.use_remesh_preserve_volume = False
me_cube_001.use_remesh_preserve_attributes = False
me_cube_001.use_mirror_vertex_groups = False
me_cube_001.update()
me_cube_011 = bpy.data.meshes.new('Cube.011')
me_cube_011.from_pydata([(-1.0, -1.032, -1.0), (-1.0, -1.0, 1.0), (-1.056, 3.71, -1.054), (-1.056, 3.755, 1.054), (1.0, -1.032, -1.0), (1.0, -1.0, 1.0), (1.056, 3.71, -1.054), (1.056, 3.755, 1.054), (-1.0, -1.175, -1.0), (-1.0, -1.13, 1.0), (1.0, -1.13, 1.0), (1.0, -1.175, -1.0), (-1.0, -1.053, -1.181), (1.0, -1.053, -1.181), (-1.0, -1.175, -1.181), (1.0, -1.175, -1.181), (-1.056, 3.888, 1.029), (-1.056, 3.843, -1.08), (1.056, 3.888, 1.029), (1.056, 3.843, -1.08), (1.056, 3.708, -1.172), (-1.056, 3.708, -1.172), (1.056, 3.841, -1.176), (-1.056, 3.841, -1.176), (-1.056, 4.446, 0.9177), (-1.056, 4.431, -1.562), (1.056, 4.446, 0.9177), (1.056, 4.431, -1.562), (1.059, 3.755, 1.054), (1.059, 3.71, -1.054), (1.059, 3.888, 1.029), (1.059, 3.843, -1.08), (1.059, 3.841, -1.176), (1.059, 3.708, -1.172), (1.173, 3.755, 1.054), (1.173, 3.71, -1.054), (1.173, 3.888, 1.029), (1.173, 3.843, -1.08), (1.173, 3.841, -1.176), (1.173, 3.708, -1.172), (-1.198, 3.755, 1.054), (-1.198, 3.71, -1.054), (-1.198, 3.888, 1.029), (-1.198, 3.843, -1.08), (-1.198, 3.708, -1.172), (-1.198, 3.841, -1.176)], [], [(1, 3, 2, 0), (19, 18, 30, 31), (7, 5, 4, 6), (5, 1, 9, 10), (0, 2, 6, 4), (5, 7, 3, 1), (10, 9, 8, 11), (4, 5, 10, 11), (1, 0, 8, 9), (8, 0, 12, 14), (12, 13, 15, 14), (11, 8, 14, 15), (0, 4, 13, 12), (4, 11, 15, 13), (19, 17, 25, 27), (3, 7, 18, 16), (16, 17, 43, 42), (22, 19, 31, 32), (20, 21, 23, 22), (17, 19, 22, 23), (21, 2, 41, 44), (6, 2, 21, 20), (24, 26, 27, 25), (16, 18, 26, 24), (18, 19, 27, 26), (17, 16, 24, 25), (29, 33, 39, 35), (28, 29, 35, 34), (20, 22, 32, 33), (6, 20, 33, 29), (7, 6, 29, 28), (18, 7, 28, 30), (37, 35, 39, 38), (34, 35, 37, 36), (30, 28, 34, 36), (31, 30, 36, 37), (32, 31, 37, 38), (33, 32, 38, 39), (41, 40, 42, 43), (41, 43, 45, 44), (2, 3, 40, 41), (3, 16, 42, 40), (17, 23, 45, 43), (23, 21, 44, 45)])
me_cube_011.polygons.foreach_set('material_index', [1, 1, 1, 0, 1, 0, 2, 2, 2, 2, 2, 2, 2, 2, 1, 0, 2, 1, 2, 2, 2, 2, 1, 0, 1, 1, 2, 2, 1, 1, 1, 0, 2, 2, 0, 2, 2, 2, 2, 2, 2, 0, 2, 2])
me_cube_011.materials.append(mat_material_001)
me_cube_011.materials.append(mat_material_006)
me_cube_011.materials.append(mat_material_006)
me_cube_011.use_remesh_preserve_volume = False
me_cube_011.use_remesh_preserve_attributes = False
me_cube_011.use_mirror_vertex_groups = False
me_cube_011.update()

# ---- objects
ob_cylinder = bpy.data.objects.new('Cylinder', me_cylinder)
ob_cube_013 = bpy.data.objects.new('Cube.013', me_cube_012)
ob_cube_012 = bpy.data.objects.new('Cube.012', me_cube_014)
ob_cube_010 = bpy.data.objects.new('Cube.010', me_cube_010)
ob_cube_009 = bpy.data.objects.new('Cube.009', me_cube_007)
ob_cube_008 = bpy.data.objects.new('Cube.008', me_cube_005)
ob_cube_007 = bpy.data.objects.new('Cube.007', me_cube_009)
ob_cube_006 = bpy.data.objects.new('Cube.006', me_cube_008)
ob_cube_005 = bpy.data.objects.new('Cube.005', me_cube_006)
ob_cube_004 = bpy.data.objects.new('Cube.004', me_cube)
ob_cube_003 = bpy.data.objects.new('Cube.003', me_cube_004)
ob_cube_002 = bpy.data.objects.new('Cube.002', me_cube_003)
ob_cube_001 = bpy.data.objects.new('Cube.001', me_cube_002)
ob_cube = bpy.data.objects.new('Cube', me_cube_001)
ob_cube_011 = bpy.data.objects.new('Cube.011', me_cube_011)

# ---- transforms, parenting, visibility, modifiers, constraints
ob_cylinder.location = (0.6402, -1.125, 0.4197)
ob_cylinder.rotation_euler = (-0.0, 1.571, 0.0)
ob_cylinder.scale = (0.02853, 0.02853, 0.02853)
ob_cylinder.lineart.crease_threshold = 0.0
ob_cube_013.location = (0.6686, -1.203, 0.4149)
ob_cube_013.scale = (0.02713, 0.02713, 0.02713)
ob_cube_013.lineart.crease_threshold = 0.0
ob_cube_012.location = (0.5447, 1.448, 0.2628)
ob_cube_012.scale = (0.02227, 0.01277, 0.02225)
ob_cube_012.lineart.crease_threshold = 0.0
ob_cube_010.location = (0.5433, 1.291, 0.2835)
ob_cube_010.scale = (0.0389, 0.1489, 0.04983)
ob_cube_010.lineart.crease_threshold = 0.0
ob_cube_009.location = (0.5586, -1.831, 0.08433)
ob_cube_009.rotation_euler = (0.1242, 2.751e-17, 1.71e-18)
ob_cube_009.scale = (-0.02071, -0.02071, -0.02071)
ob_cube_009.lineart.crease_threshold = 0.0
ob_cube_008.location = (0.5562, -2.074, 0.02843)
ob_cube_008.rotation_euler = (0.1837, 4.056e-17, 3.735e-18)
ob_cube_008.scale = (0.04628, 0.04628, 0.04628)
ob_cube_008.lineart.crease_threshold = 0.0
ob_cube_007.location = (0.6583, -1.114, 0.4481)
ob_cube_007.rotation_euler = (0.4934, 1.052e-16, 2.648e-17)
ob_cube_007.scale = (0.02252, 0.02252, 0.02252)
ob_cube_007.lineart.crease_threshold = 0.0
ob_cube_006.location = (0.665, -1.403, 0.8509)
ob_cube_006.rotation_euler = (-0.0413, 0.0008791, 0.0005604)
ob_cube_006.scale = (-0.0208, -0.04451, -0.04451)
ob_cube_006.lineart.crease_threshold = 0.0
ob_cube_005.location = (0.6634, -1.419, 0.8074)
ob_cube_005.rotation_euler = (-0.5183, -1.1e-16, 2.916e-17)
ob_cube_005.scale = (-0.02265, -0.02722, -0.02722)
ob_cube_005.lineart.crease_threshold = 0.0
ob_cube_004.location = (0.6634, -1.648, 0.3195)
ob_cube_004.scale = (0.02717, 0.1176, 0.1176)
ob_cube_004.lineart.crease_threshold = 0.0
ob_cube_003.location = (0.5771, -2.002, 0.2292)
ob_cube_003.scale = (0.08335, 0.08335, 0.08335)
ob_cube_003.lineart.crease_threshold = 0.0
ob_cube_002.location = (0.6344, 3.798, 0.4827)
ob_cube_002.scale = (0.006704, 0.07124, 0.07124)
ob_cube_002.lineart.crease_threshold = 0.0
ob_cube_001.location = (0.6314, 3.659, 0.4491)
ob_cube_001.scale = (0.00982, 0.1044, 0.1044)
ob_cube_001.lineart.crease_threshold = 0.0
ob_cube.location = (0.5476, -3.719, 0.0)
ob_cube.scale = (0.0941, 1.0, 1.0)
ob_cube.lineart.crease_threshold = 0.0
ob_cube_011.location = (0.5433, 2.543, 0.2835)
ob_cube_011.scale = (0.0389, 0.1489, 0.04983)
ob_cube_011.lineart.crease_threshold = 0.0

# ---- collection membership
col_collection_1.objects.link(ob_cylinder)
col_collection_1.objects.link(ob_cube_013)
col_collection_1.objects.link(ob_cube_012)
col_collection_1.objects.link(ob_cube_010)
col_collection_1.objects.link(ob_cube_009)
col_collection_1.objects.link(ob_cube_008)
col_collection_1.objects.link(ob_cube_007)
col_collection_1.objects.link(ob_cube_006)
col_collection_1.objects.link(ob_cube_005)
col_collection_1.objects.link(ob_cube_004)
col_collection_1.objects.link(ob_cube_003)
col_collection_1.objects.link(ob_cube_002)
col_collection_1.objects.link(ob_cube_001)
col_collection_1.objects.link(ob_cube)
col_collection_1.objects.link(ob_cube_011)

# ---- scene / render settings (as saved in the file)
scene.frame_start = 1; scene.frame_end = 250; scene.frame_set(1)
scene.render.engine = 'BLENDER_EEVEE_NEXT'
scene.render.resolution_percentage = 50
scene.render.dither_intensity = 0.0
scene.cycles.use_denoising = False
scene.cycles.samples = 128
scene.cycles.sampling_pattern = 'TABULATED_SOBOL'
scene.cycles.light_sampling_threshold = 0.0
scene.cycles.use_adaptive_sampling = False
scene.cycles.use_light_tree = False
scene.cycles.blur_glossy = 0.0
scene.cycles.sample_clamp_indirect = 0.0
scene.view_settings.view_transform = 'Standard'
bpy.context.view_layer.update()

# ---- added for rendering (the .blend has no active camera and no usable light): camera, sun
cam_auto = bpy.data.cameras.new('AutoCamera')
cam_auto.lens = 50.0
cam_auto.sensor_width = 36.0
cam_auto.clip_end = 1000.0
ob_auto_camera = bpy.data.objects.new('AutoCamera', cam_auto)
scene.collection.objects.link(ob_auto_camera)
ob_auto_camera.location = (9.394, -10.5682, 7.13661)
ob_auto_camera.rotation_euler = (1.09748, -7.21219e-08, 0.694738)
scene.camera = ob_auto_camera
light_auto_sun = bpy.data.lights.new('AutoSun', 'SUN')
light_auto_sun.energy = 3.0
light_auto_sun.angle = 0.0523599
ob_auto_sun = bpy.data.objects.new('AutoSun', light_auto_sun)
scene.collection.objects.link(ob_auto_sun)
ob_auto_sun.rotation_euler = (0.872665, 0.174533, 0.523599)
bpy.context.view_layer.update()
